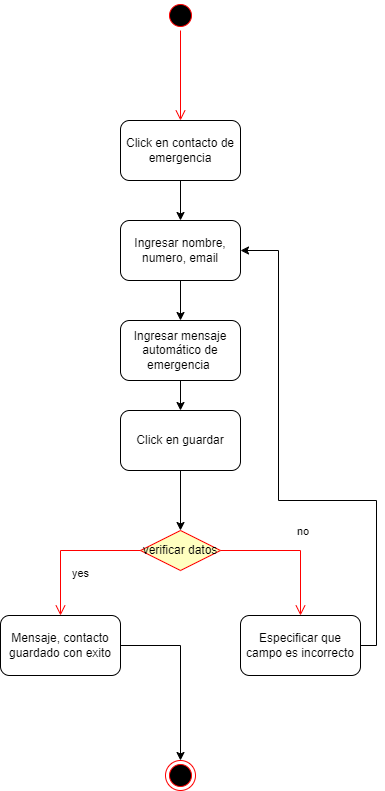

The diagram above was exported from draw.io. Its source (the exported page's mxGraphModel, read from the mxfile embedded in the PNG):
<mxGraphModel dx="1387" dy="778" grid="1" gridSize="10" guides="1" tooltips="1" connect="1" arrows="1" fold="1" page="1" pageScale="1" pageWidth="827" pageHeight="1169" math="0" shadow="0">
  <root>
    <mxCell id="0" />
    <mxCell id="1" parent="0" />
    <mxCell id="KN8FiTt_r82OOLZTtYSO-6" style="edgeStyle=orthogonalEdgeStyle;rounded=0;orthogonalLoop=1;jettySize=auto;html=1;" edge="1" parent="1" source="KN8FiTt_r82OOLZTtYSO-1" target="KN8FiTt_r82OOLZTtYSO-5">
      <mxGeometry relative="1" as="geometry" />
    </mxCell>
    <mxCell id="KN8FiTt_r82OOLZTtYSO-1" value="Click en contacto de emergencia" style="rounded=1;whiteSpace=wrap;html=1;" vertex="1" parent="1">
      <mxGeometry x="354" y="180" width="120" height="60" as="geometry" />
    </mxCell>
    <mxCell id="KN8FiTt_r82OOLZTtYSO-2" value="" style="ellipse;html=1;shape=endState;fillColor=#000000;strokeColor=#ff0000;" vertex="1" parent="1">
      <mxGeometry x="399" y="820" width="30" height="30" as="geometry" />
    </mxCell>
    <mxCell id="KN8FiTt_r82OOLZTtYSO-3" value="" style="ellipse;html=1;shape=startState;fillColor=#000000;strokeColor=#ff0000;" vertex="1" parent="1">
      <mxGeometry x="399" y="60" width="30" height="30" as="geometry" />
    </mxCell>
    <mxCell id="KN8FiTt_r82OOLZTtYSO-4" value="" style="edgeStyle=orthogonalEdgeStyle;html=1;verticalAlign=bottom;endArrow=open;endSize=8;strokeColor=#ff0000;rounded=0;entryX=0.5;entryY=0;entryDx=0;entryDy=0;" edge="1" source="KN8FiTt_r82OOLZTtYSO-3" parent="1" target="KN8FiTt_r82OOLZTtYSO-1">
      <mxGeometry relative="1" as="geometry">
        <mxPoint x="414" y="150" as="targetPoint" />
      </mxGeometry>
    </mxCell>
    <mxCell id="KN8FiTt_r82OOLZTtYSO-8" style="edgeStyle=orthogonalEdgeStyle;rounded=0;orthogonalLoop=1;jettySize=auto;html=1;entryX=0.5;entryY=0;entryDx=0;entryDy=0;" edge="1" parent="1" source="KN8FiTt_r82OOLZTtYSO-5" target="KN8FiTt_r82OOLZTtYSO-7">
      <mxGeometry relative="1" as="geometry" />
    </mxCell>
    <mxCell id="KN8FiTt_r82OOLZTtYSO-5" value="Ingresar nombre, numero, email" style="rounded=1;whiteSpace=wrap;html=1;" vertex="1" parent="1">
      <mxGeometry x="354" y="280" width="120" height="60" as="geometry" />
    </mxCell>
    <mxCell id="KN8FiTt_r82OOLZTtYSO-18" style="edgeStyle=orthogonalEdgeStyle;rounded=0;orthogonalLoop=1;jettySize=auto;html=1;" edge="1" parent="1" source="KN8FiTt_r82OOLZTtYSO-7" target="KN8FiTt_r82OOLZTtYSO-17">
      <mxGeometry relative="1" as="geometry" />
    </mxCell>
    <mxCell id="KN8FiTt_r82OOLZTtYSO-7" value="Ingresar mensaje automático de emergencia&amp;nbsp;" style="rounded=1;whiteSpace=wrap;html=1;" vertex="1" parent="1">
      <mxGeometry x="354" y="380" width="120" height="60" as="geometry" />
    </mxCell>
    <mxCell id="KN8FiTt_r82OOLZTtYSO-11" value="verificar datos" style="rhombus;whiteSpace=wrap;html=1;fontColor=#000000;fillColor=#ffffc0;strokeColor=#ff0000;" vertex="1" parent="1">
      <mxGeometry x="374" y="590" width="80" height="40" as="geometry" />
    </mxCell>
    <mxCell id="KN8FiTt_r82OOLZTtYSO-12" value="no" style="edgeStyle=orthogonalEdgeStyle;html=1;align=left;verticalAlign=bottom;endArrow=open;endSize=8;strokeColor=#ff0000;rounded=0;" edge="1" source="KN8FiTt_r82OOLZTtYSO-11" parent="1" target="KN8FiTt_r82OOLZTtYSO-21">
      <mxGeometry x="0.033" y="10" relative="1" as="geometry">
        <mxPoint x="560" y="640" as="targetPoint" />
        <mxPoint as="offset" />
      </mxGeometry>
    </mxCell>
    <mxCell id="KN8FiTt_r82OOLZTtYSO-13" value="yes" style="edgeStyle=orthogonalEdgeStyle;html=1;align=left;verticalAlign=top;endArrow=open;endSize=8;strokeColor=#ff0000;rounded=0;" edge="1" source="KN8FiTt_r82OOLZTtYSO-11" parent="1" target="KN8FiTt_r82OOLZTtYSO-16">
      <mxGeometry x="-0.0412" y="10" relative="1" as="geometry">
        <mxPoint x="290" y="550" as="targetPoint" />
        <mxPoint as="offset" />
      </mxGeometry>
    </mxCell>
    <mxCell id="KN8FiTt_r82OOLZTtYSO-20" style="edgeStyle=orthogonalEdgeStyle;rounded=0;orthogonalLoop=1;jettySize=auto;html=1;" edge="1" parent="1" source="KN8FiTt_r82OOLZTtYSO-16" target="KN8FiTt_r82OOLZTtYSO-2">
      <mxGeometry relative="1" as="geometry" />
    </mxCell>
    <mxCell id="KN8FiTt_r82OOLZTtYSO-16" value="Mensaje, contacto guardado con exito" style="rounded=1;whiteSpace=wrap;html=1;" vertex="1" parent="1">
      <mxGeometry x="234" y="675" width="120" height="60" as="geometry" />
    </mxCell>
    <mxCell id="KN8FiTt_r82OOLZTtYSO-19" style="edgeStyle=orthogonalEdgeStyle;rounded=0;orthogonalLoop=1;jettySize=auto;html=1;" edge="1" parent="1" source="KN8FiTt_r82OOLZTtYSO-17" target="KN8FiTt_r82OOLZTtYSO-11">
      <mxGeometry relative="1" as="geometry" />
    </mxCell>
    <mxCell id="KN8FiTt_r82OOLZTtYSO-17" value="Click en guardar" style="rounded=1;whiteSpace=wrap;html=1;" vertex="1" parent="1">
      <mxGeometry x="354" y="470" width="120" height="60" as="geometry" />
    </mxCell>
    <mxCell id="KN8FiTt_r82OOLZTtYSO-22" style="edgeStyle=orthogonalEdgeStyle;rounded=0;orthogonalLoop=1;jettySize=auto;html=1;entryX=1;entryY=0.5;entryDx=0;entryDy=0;" edge="1" parent="1" source="KN8FiTt_r82OOLZTtYSO-21" target="KN8FiTt_r82OOLZTtYSO-5">
      <mxGeometry relative="1" as="geometry">
        <Array as="points">
          <mxPoint x="610" y="560" />
          <mxPoint x="512" y="560" />
          <mxPoint x="512" y="310" />
        </Array>
      </mxGeometry>
    </mxCell>
    <mxCell id="KN8FiTt_r82OOLZTtYSO-21" value="Especificar que campo es incorrecto" style="rounded=1;whiteSpace=wrap;html=1;" vertex="1" parent="1">
      <mxGeometry x="474" y="675" width="120" height="60" as="geometry" />
    </mxCell>
  </root>
</mxGraphModel>